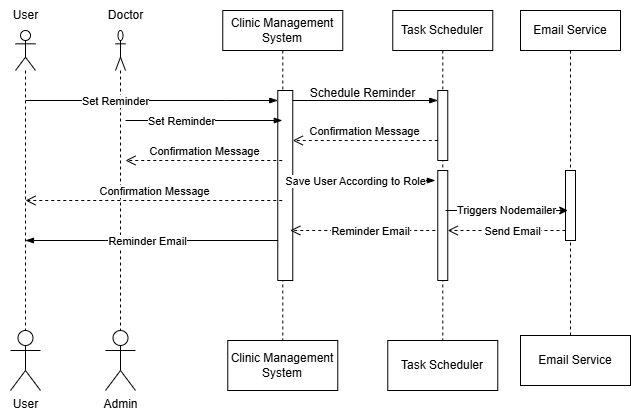

The diagram above was exported from draw.io. Its source (the exported page's mxGraphModel, read from the mxfile embedded in the PNG):
<mxGraphModel dx="819" dy="445" grid="1" gridSize="10" guides="1" tooltips="1" connect="1" arrows="1" fold="1" page="1" pageScale="1" pageWidth="850" pageHeight="1100" math="0" shadow="0">
  <root>
    <mxCell id="0" />
    <mxCell id="1" parent="0" />
    <mxCell id="8ci20Xp7ZVBG_HKQENHZ-1" value="Clinic Management System" style="shape=umlLifeline;perimeter=lifelinePerimeter;whiteSpace=wrap;html=1;container=1;dropTarget=0;collapsible=0;recursiveResize=0;outlineConnect=0;portConstraint=eastwest;newEdgeStyle={&quot;edgeStyle&quot;:&quot;elbowEdgeStyle&quot;,&quot;elbow&quot;:&quot;vertical&quot;,&quot;curved&quot;:0,&quot;rounded&quot;:0};" vertex="1" parent="1">
      <mxGeometry x="647.27" y="630" width="120" height="330" as="geometry" />
    </mxCell>
    <mxCell id="8ci20Xp7ZVBG_HKQENHZ-2" value="" style="html=1;points=[[0,0,0,0,5],[0,1,0,0,-5],[1,0,0,0,5],[1,1,0,0,-5]];perimeter=orthogonalPerimeter;outlineConnect=0;targetShapes=umlLifeline;portConstraint=eastwest;newEdgeStyle={&quot;curved&quot;:0,&quot;rounded&quot;:0};" vertex="1" parent="8ci20Xp7ZVBG_HKQENHZ-1">
      <mxGeometry x="55" y="80" width="15" height="190" as="geometry" />
    </mxCell>
    <mxCell id="8ci20Xp7ZVBG_HKQENHZ-3" value="Task Scheduler" style="shape=umlLifeline;perimeter=lifelinePerimeter;whiteSpace=wrap;html=1;container=1;dropTarget=0;collapsible=0;recursiveResize=0;outlineConnect=0;portConstraint=eastwest;newEdgeStyle={&quot;edgeStyle&quot;:&quot;elbowEdgeStyle&quot;,&quot;elbow&quot;:&quot;vertical&quot;,&quot;curved&quot;:0,&quot;rounded&quot;:0};" vertex="1" parent="1">
      <mxGeometry x="817.27" y="630" width="100" height="330" as="geometry" />
    </mxCell>
    <mxCell id="8ci20Xp7ZVBG_HKQENHZ-4" value="" style="html=1;points=[[0,0,0,0,5],[0,1,0,0,-5],[1,0,0,0,5],[1,1,0,0,-5]];perimeter=orthogonalPerimeter;outlineConnect=0;targetShapes=umlLifeline;portConstraint=eastwest;newEdgeStyle={&quot;curved&quot;:0,&quot;rounded&quot;:0};" vertex="1" parent="8ci20Xp7ZVBG_HKQENHZ-3">
      <mxGeometry x="45" y="80" width="10" height="70" as="geometry" />
    </mxCell>
    <mxCell id="8ci20Xp7ZVBG_HKQENHZ-5" value="" style="html=1;points=[[0,0,0,0,5],[0,1,0,0,-5],[1,0,0,0,5],[1,1,0,0,-5]];perimeter=orthogonalPerimeter;outlineConnect=0;targetShapes=umlLifeline;portConstraint=eastwest;newEdgeStyle={&quot;curved&quot;:0,&quot;rounded&quot;:0};" vertex="1" parent="8ci20Xp7ZVBG_HKQENHZ-3">
      <mxGeometry x="45" y="160" width="10" height="110" as="geometry" />
    </mxCell>
    <mxCell id="8ci20Xp7ZVBG_HKQENHZ-9" value="" style="shape=umlLifeline;perimeter=lifelinePerimeter;whiteSpace=wrap;html=1;container=1;dropTarget=0;collapsible=0;recursiveResize=0;outlineConnect=0;portConstraint=eastwest;newEdgeStyle={&quot;curved&quot;:0,&quot;rounded&quot;:0};participant=umlActor;" vertex="1" parent="1">
      <mxGeometry x="440" y="650" width="20" height="310" as="geometry" />
    </mxCell>
    <mxCell id="8ci20Xp7ZVBG_HKQENHZ-11" value="" style="shape=umlLifeline;perimeter=lifelinePerimeter;whiteSpace=wrap;html=1;container=1;dropTarget=0;collapsible=0;recursiveResize=0;outlineConnect=0;portConstraint=eastwest;newEdgeStyle={&quot;curved&quot;:0,&quot;rounded&quot;:0};participant=umlActor;" vertex="1" parent="1">
      <mxGeometry x="540" y="650" width="10" height="310" as="geometry" />
    </mxCell>
    <mxCell id="8ci20Xp7ZVBG_HKQENHZ-12" value="User" style="text;html=1;align=center;verticalAlign=middle;resizable=0;points=[];autosize=1;strokeColor=none;fillColor=none;" vertex="1" parent="1">
      <mxGeometry x="425" y="620" width="50" height="30" as="geometry" />
    </mxCell>
    <mxCell id="8ci20Xp7ZVBG_HKQENHZ-14" value="Doctor" style="text;html=1;align=center;verticalAlign=middle;resizable=0;points=[];autosize=1;strokeColor=none;fillColor=none;" vertex="1" parent="1">
      <mxGeometry x="520" y="620" width="60" height="30" as="geometry" />
    </mxCell>
    <mxCell id="8ci20Xp7ZVBG_HKQENHZ-15" value="" style="edgeStyle=elbowEdgeStyle;fontSize=12;html=1;endArrow=blockThin;endFill=1;rounded=0;" edge="1" parent="1" target="8ci20Xp7ZVBG_HKQENHZ-4">
      <mxGeometry width="160" relative="1" as="geometry">
        <mxPoint x="717.27" y="720" as="sourcePoint" />
        <mxPoint x="867.27" y="720" as="targetPoint" />
        <Array as="points">
          <mxPoint x="717.27" y="720" />
        </Array>
      </mxGeometry>
    </mxCell>
    <mxCell id="8ci20Xp7ZVBG_HKQENHZ-16" value="" style="edgeStyle=elbowEdgeStyle;fontSize=12;html=1;endArrow=blockThin;endFill=1;rounded=0;" edge="1" parent="1" target="8ci20Xp7ZVBG_HKQENHZ-2">
      <mxGeometry width="160" relative="1" as="geometry">
        <mxPoint x="450" y="720" as="sourcePoint" />
        <mxPoint x="650" y="720" as="targetPoint" />
        <Array as="points">
          <mxPoint x="650" y="720" />
        </Array>
      </mxGeometry>
    </mxCell>
    <mxCell id="8ci20Xp7ZVBG_HKQENHZ-17" value="Set Reminder" style="edgeLabel;html=1;align=center;verticalAlign=middle;resizable=0;points=[];" vertex="1" connectable="0" parent="8ci20Xp7ZVBG_HKQENHZ-16">
      <mxGeometry x="-0.2934" relative="1" as="geometry">
        <mxPoint as="offset" />
      </mxGeometry>
    </mxCell>
    <mxCell id="8ci20Xp7ZVBG_HKQENHZ-18" value="Confirmation Message" style="html=1;verticalAlign=bottom;endArrow=open;dashed=1;endSize=8;curved=0;rounded=0;" edge="1" parent="1" source="8ci20Xp7ZVBG_HKQENHZ-4">
      <mxGeometry relative="1" as="geometry">
        <mxPoint x="857.27" y="760" as="sourcePoint" />
        <mxPoint x="717.27" y="760" as="targetPoint" />
        <Array as="points">
          <mxPoint x="777.27" y="760" />
        </Array>
      </mxGeometry>
    </mxCell>
    <mxCell id="8ci20Xp7ZVBG_HKQENHZ-28" value="" style="edgeStyle=elbowEdgeStyle;fontSize=12;html=1;endArrow=blockThin;endFill=1;rounded=0;" edge="1" parent="1">
      <mxGeometry width="160" relative="1" as="geometry">
        <mxPoint x="714.77" y="800" as="sourcePoint" />
        <mxPoint x="859.77" y="800" as="targetPoint" />
        <Array as="points">
          <mxPoint x="854.77" y="800" />
        </Array>
      </mxGeometry>
    </mxCell>
    <mxCell id="8ci20Xp7ZVBG_HKQENHZ-29" value="Save User According to Role" style="edgeLabel;html=1;align=center;verticalAlign=middle;resizable=0;points=[];" vertex="1" connectable="0" parent="8ci20Xp7ZVBG_HKQENHZ-28">
      <mxGeometry x="0.3222" relative="1" as="geometry">
        <mxPoint x="-31" as="offset" />
      </mxGeometry>
    </mxCell>
    <mxCell id="8ci20Xp7ZVBG_HKQENHZ-30" value="Reminder Email" style="html=1;verticalAlign=bottom;endArrow=open;dashed=1;endSize=8;curved=0;rounded=0;" edge="1" parent="1">
      <mxGeometry x="-0.1034" y="10" relative="1" as="geometry">
        <mxPoint x="859.77" y="850" as="sourcePoint" />
        <mxPoint x="714.77" y="850" as="targetPoint" />
        <Array as="points">
          <mxPoint x="769.77" y="850" />
        </Array>
        <mxPoint as="offset" />
      </mxGeometry>
    </mxCell>
    <mxCell id="8ci20Xp7ZVBG_HKQENHZ-37" value="Schedule Reminder" style="text;html=1;align=center;verticalAlign=middle;resizable=0;points=[];autosize=1;strokeColor=none;fillColor=none;" vertex="1" parent="1">
      <mxGeometry x="722.27" y="698" width="130" height="30" as="geometry" />
    </mxCell>
    <mxCell id="8ci20Xp7ZVBG_HKQENHZ-46" value="User" style="shape=umlActor;verticalLabelPosition=bottom;verticalAlign=top;html=1;" vertex="1" parent="1">
      <mxGeometry x="435" y="950" width="30" height="60" as="geometry" />
    </mxCell>
    <mxCell id="8ci20Xp7ZVBG_HKQENHZ-48" value="Admin" style="shape=umlActor;verticalLabelPosition=bottom;verticalAlign=top;html=1;" vertex="1" parent="1">
      <mxGeometry x="530" y="950" width="30" height="60" as="geometry" />
    </mxCell>
    <mxCell id="8ci20Xp7ZVBG_HKQENHZ-49" value="Clinic Management System" style="html=1;whiteSpace=wrap;" vertex="1" parent="1">
      <mxGeometry x="652.27" y="960" width="110" height="50" as="geometry" />
    </mxCell>
    <mxCell id="8ci20Xp7ZVBG_HKQENHZ-50" value="Task Scheduler" style="html=1;whiteSpace=wrap;" vertex="1" parent="1">
      <mxGeometry x="812.27" y="960" width="110" height="50" as="geometry" />
    </mxCell>
    <mxCell id="8ci20Xp7ZVBG_HKQENHZ-51" value="Email Service" style="shape=umlLifeline;perimeter=lifelinePerimeter;whiteSpace=wrap;html=1;container=1;dropTarget=0;collapsible=0;recursiveResize=0;outlineConnect=0;portConstraint=eastwest;newEdgeStyle={&quot;edgeStyle&quot;:&quot;elbowEdgeStyle&quot;,&quot;elbow&quot;:&quot;vertical&quot;,&quot;curved&quot;:0,&quot;rounded&quot;:0};" vertex="1" parent="1">
      <mxGeometry x="945" y="630" width="100" height="330" as="geometry" />
    </mxCell>
    <mxCell id="8ci20Xp7ZVBG_HKQENHZ-53" value="" style="html=1;points=[[0,0,0,0,5],[0,1,0,0,-5],[1,0,0,0,5],[1,1,0,0,-5]];perimeter=orthogonalPerimeter;outlineConnect=0;targetShapes=umlLifeline;portConstraint=eastwest;newEdgeStyle={&quot;curved&quot;:0,&quot;rounded&quot;:0};" vertex="1" parent="8ci20Xp7ZVBG_HKQENHZ-51">
      <mxGeometry x="45" y="160" width="10" height="70" as="geometry" />
    </mxCell>
    <mxCell id="8ci20Xp7ZVBG_HKQENHZ-57" value="Email Service" style="html=1;whiteSpace=wrap;" vertex="1" parent="1">
      <mxGeometry x="945" y="955" width="110" height="50" as="geometry" />
    </mxCell>
    <mxCell id="8ci20Xp7ZVBG_HKQENHZ-62" value="Triggers Nodemailer" style="endArrow=classic;html=1;rounded=0;" edge="1" parent="1">
      <mxGeometry width="50" height="50" relative="1" as="geometry">
        <mxPoint x="870" y="830" as="sourcePoint" />
        <mxPoint x="992.23" y="830" as="targetPoint" />
      </mxGeometry>
    </mxCell>
    <mxCell id="8ci20Xp7ZVBG_HKQENHZ-63" value="Send Email" style="html=1;verticalAlign=bottom;endArrow=open;dashed=1;endSize=8;curved=0;rounded=0;" edge="1" parent="1" source="8ci20Xp7ZVBG_HKQENHZ-53" target="8ci20Xp7ZVBG_HKQENHZ-5">
      <mxGeometry x="-0.1034" y="10" relative="1" as="geometry">
        <mxPoint x="990" y="850" as="sourcePoint" />
        <mxPoint x="880" y="850" as="targetPoint" />
        <Array as="points">
          <mxPoint x="935" y="850" />
        </Array>
        <mxPoint as="offset" />
      </mxGeometry>
    </mxCell>
    <mxCell id="8ci20Xp7ZVBG_HKQENHZ-64" value="" style="edgeStyle=elbowEdgeStyle;fontSize=12;html=1;endArrow=blockThin;endFill=1;rounded=0;" edge="1" parent="1">
      <mxGeometry width="160" relative="1" as="geometry">
        <mxPoint x="702.6" y="860" as="sourcePoint" />
        <mxPoint x="449.9966666666667" y="860" as="targetPoint" />
        <Array as="points">
          <mxPoint x="530.33" y="860" />
        </Array>
      </mxGeometry>
    </mxCell>
    <mxCell id="8ci20Xp7ZVBG_HKQENHZ-65" value="Reminder Email" style="edgeLabel;html=1;align=center;verticalAlign=middle;resizable=0;points=[];" vertex="1" connectable="0" parent="8ci20Xp7ZVBG_HKQENHZ-64">
      <mxGeometry x="0.5287" y="-3" relative="1" as="geometry">
        <mxPoint x="62" y="3" as="offset" />
      </mxGeometry>
    </mxCell>
    <mxCell id="8ci20Xp7ZVBG_HKQENHZ-67" value="Confirmation Message" style="html=1;verticalAlign=bottom;endArrow=open;dashed=1;endSize=8;curved=0;rounded=0;" edge="1" parent="1">
      <mxGeometry relative="1" as="geometry">
        <mxPoint x="706.77" y="780" as="sourcePoint" />
        <mxPoint x="550" y="780" as="targetPoint" />
        <Array as="points">
          <mxPoint x="610" y="780" />
        </Array>
      </mxGeometry>
    </mxCell>
    <mxCell id="8ci20Xp7ZVBG_HKQENHZ-68" value="Confirmation Message" style="html=1;verticalAlign=bottom;endArrow=open;dashed=1;endSize=8;curved=0;rounded=0;" edge="1" parent="1">
      <mxGeometry relative="1" as="geometry">
        <mxPoint x="706.77" y="820" as="sourcePoint" />
        <mxPoint x="450" y="820" as="targetPoint" />
        <Array as="points">
          <mxPoint x="510" y="820" />
        </Array>
      </mxGeometry>
    </mxCell>
    <mxCell id="8ci20Xp7ZVBG_HKQENHZ-69" value="" style="edgeStyle=elbowEdgeStyle;fontSize=12;html=1;endArrow=blockThin;endFill=1;rounded=0;" edge="1" parent="1" target="8ci20Xp7ZVBG_HKQENHZ-1">
      <mxGeometry width="160" relative="1" as="geometry">
        <mxPoint x="550" y="740" as="sourcePoint" />
        <mxPoint x="650" y="740" as="targetPoint" />
        <Array as="points">
          <mxPoint x="680" y="730" />
        </Array>
      </mxGeometry>
    </mxCell>
    <mxCell id="8ci20Xp7ZVBG_HKQENHZ-70" value="Set Reminder" style="edgeLabel;html=1;align=center;verticalAlign=middle;resizable=0;points=[];" vertex="1" connectable="0" parent="8ci20Xp7ZVBG_HKQENHZ-69">
      <mxGeometry x="-0.2934" relative="1" as="geometry">
        <mxPoint as="offset" />
      </mxGeometry>
    </mxCell>
  </root>
</mxGraphModel>